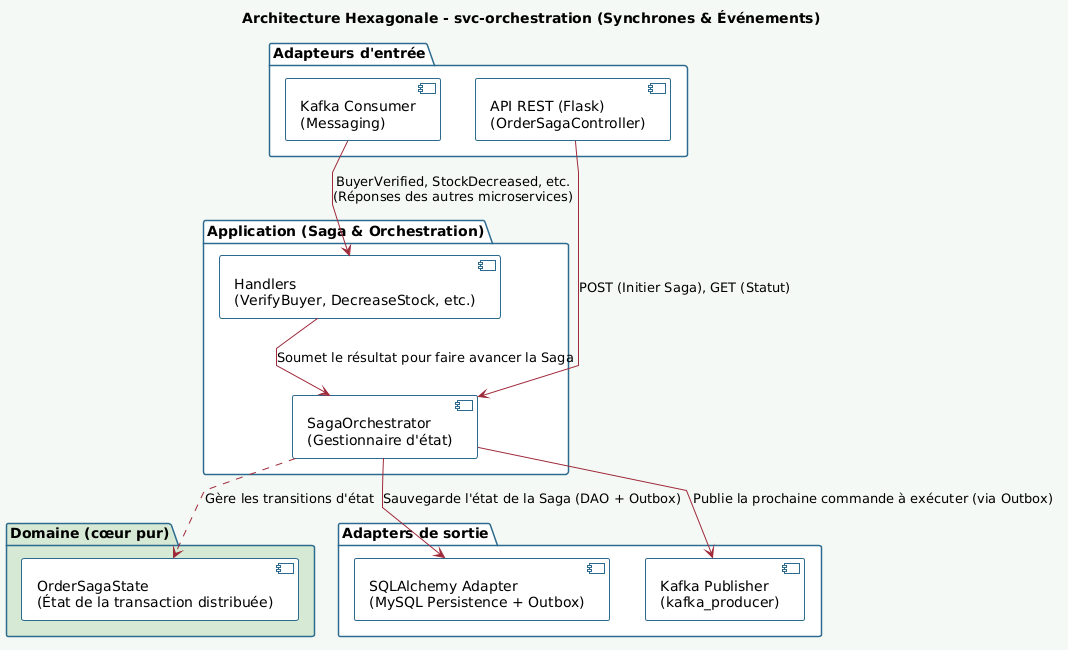

The diagram above was rendered by PlantUML. Its source (embedded in the PNG):
@startuml
skinparam componentStyle uml2
skinparam backgroundColor #F5F9F5
skinparam defaultFontName Arial

skinparam package {
    BackgroundColor White
    BorderColor #2D6A8E
    BorderThickness 1.5
    FontStyle bold
}

skinparam component {
    BackgroundColor White
    BorderColor #2D6A8E
    BorderThickness 1
}

skinparam arrowColor #9E2A3A

skinparam linetype polyline

title Architecture Hexagonale - svc-orchestration (Synchrones & Événements)

package "Adapteurs d'entrée" as AdapteurE  {
    component "API REST (Flask)\n(OrderSagaController)" as WebController
    component "Kafka Consumer\n(Messaging)" as EventConsumer
}

package "Application (Saga & Orchestration)" as App {
    component "SagaOrchestrator\n(Gestionnaire d'état)" as SagaOrchestrator
    component "Handlers\n(VerifyBuyer, DecreaseStock, etc.)" as EventHandlers
}

package "Domaine (cœur pur)" as Domaine #D5E8D4 {
    component "OrderSagaState\n(État de la transaction distribuée)" as SagaState
}

package "Adapters de sortie" as AdaptesO {
    component "SQLAlchemy Adapter\n(MySQL Persistence + Outbox)" as SQLAdapter
    component "Kafka Publisher\n(kafka_producer)" as KafkaPublisher
}

' --- Relations Adapteurs In (Synchrone) -> App ---
WebController --> SagaOrchestrator : POST (Initier Saga), GET (Statut)

' --- Relations Adapteurs In (Événementiel) -> App ---
EventConsumer --> EventHandlers : BuyerVerified, StockDecreased, etc.\n(Réponses des autres microservices)

' --- Relations App -> Domaine ---
SagaOrchestrator .down.> SagaState : Gère les transitions d'état
EventHandlers --> SagaOrchestrator : Soumet le résultat pour faire avancer la Saga

' --- Relations App -> Adapteurs de sortie ---
SagaOrchestrator --> SQLAdapter : Sauvegarde l'état de la Saga (DAO + Outbox)
SagaOrchestrator --> KafkaPublisher : Publie la prochaine commande à exécuter (via Outbox)
@enduml